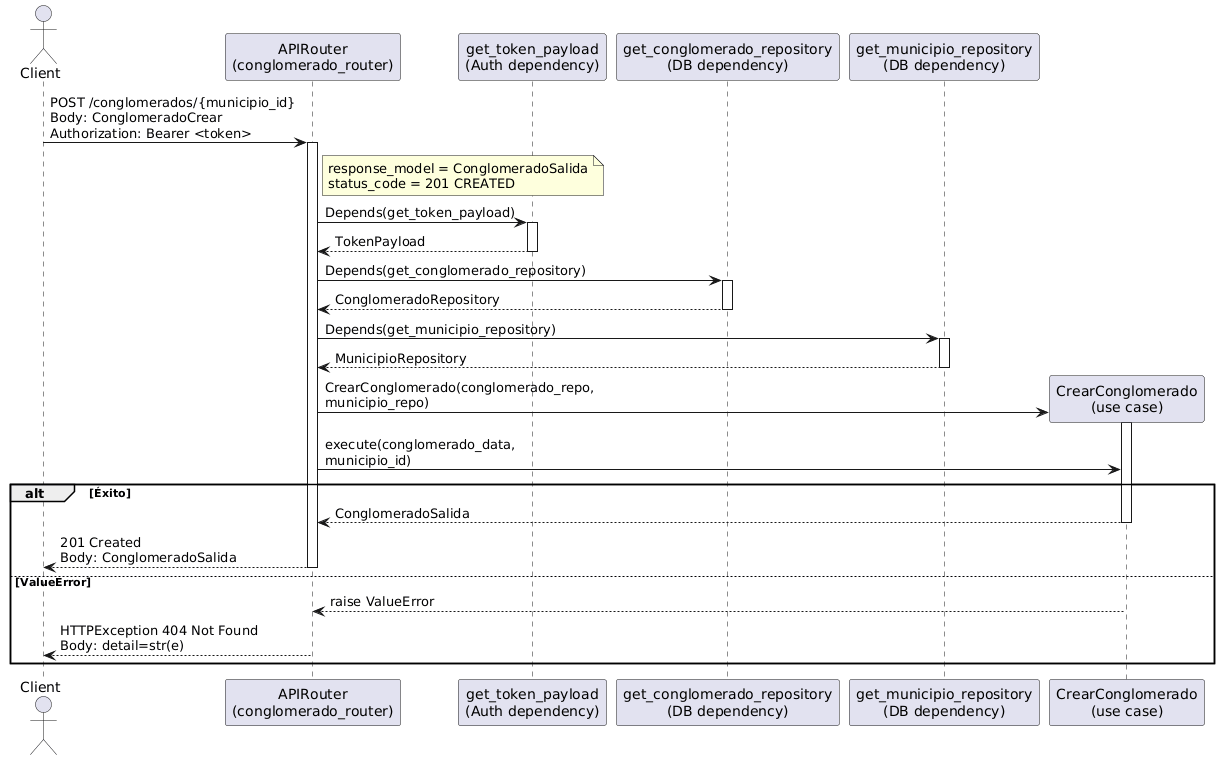

The diagram above was rendered by PlantUML. Its source (embedded in the PNG):
@startuml
actor Client
participant "APIRouter\n(conglomerado_router)" as Router
participant "get_token_payload\n(Auth dependency)" as GetToken
participant "get_conglomerado_repository\n(DB dependency)" as GetCongRepo
participant "get_municipio_repository\n(DB dependency)" as GetMunRepo
participant "CrearConglomerado\n(use case)" as UseCase

Client -> Router: POST /conglomerados/{municipio_id}\nBody: ConglomeradoCrear\nAuthorization: Bearer <token>
activate Router
note right of Router
response_model = ConglomeradoSalida
status_code = 201 CREATED
end note

Router -> GetToken: Depends(get_token_payload)
activate GetToken
GetToken --> Router: TokenPayload
deactivate GetToken

Router -> GetCongRepo: Depends(get_conglomerado_repository)
activate GetCongRepo
GetCongRepo --> Router: ConglomeradoRepository
deactivate GetCongRepo

Router -> GetMunRepo: Depends(get_municipio_repository)
activate GetMunRepo
GetMunRepo --> Router: MunicipioRepository
deactivate GetMunRepo

create UseCase
Router -> UseCase: CrearConglomerado(conglomerado_repo,\nmunicipio_repo)
activate UseCase

Router -> UseCase: execute(conglomerado_data,\nmunicipio_id)

alt Éxito
UseCase --> Router: ConglomeradoSalida
deactivate UseCase
Router --> Client: 201 Created\nBody: ConglomeradoSalida
deactivate Router
else ValueError
UseCase --> Router: raise ValueError
deactivate UseCase
Router --> Client: HTTPException 404 Not Found\nBody: detail=str(e)
deactivate Router
end
@enduml